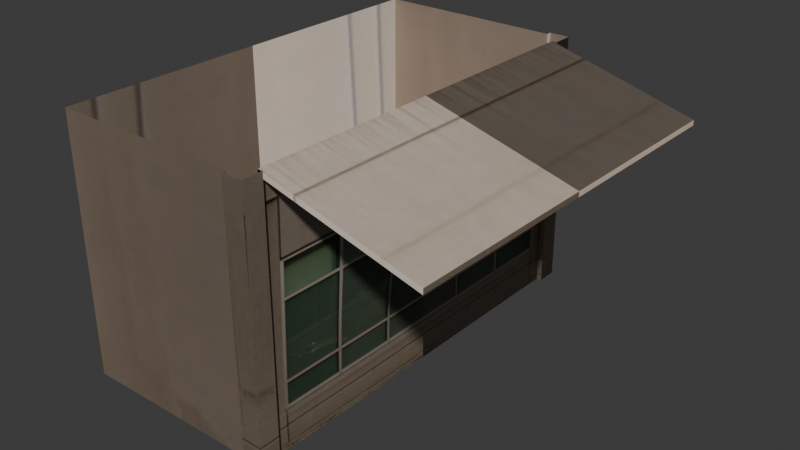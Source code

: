 # Source: shop_test.blend  (saved by Blender 5.1.30; exported with 4.5.12 LTS)
import bpy
from mathutils import Matrix  # noqa: F401  (used for matrix-valued properties, if any)

bpy.ops.wm.read_factory_settings(use_empty=True)
scene = bpy.context.scene
scene.name = 'Scene'

# ---- images (referenced by path relative to the original .blend; pixels are not part of the script)
import os
ASSET_DIR = os.environ.get("B2B_ASSET_DIR", "")  # directory of the original .blend (textures are referenced by path, not embedded)
HERE = os.path.dirname(os.path.abspath(__file__))  # packed textures are extracted next to this script under _unpacked/

def load_image(name, relpath, width, height, colorspace="sRGB"):
    """Load a texture the original file referenced (path relative to the .blend, or extracted next to this script)."""
    p = next((c for c in (os.path.join(HERE, relpath), os.path.join(ASSET_DIR, relpath)) if relpath and os.path.exists(c)), "")
    if p:
        img = bpy.data.images.load(p, check_existing=True)
        img.name = name
    else:  # same state as the original file: an image datablock whose file is absent (Cycles renders it pink)
        img = bpy.data.images.new(name, width, height)
        img.source = "FILE"
        img.filepath = "//" + (relpath or name)
    img.colorspace_settings.name = colorspace
    return img
img_firefox_kqqgs0pded_png = load_image('firefox_KQqgs0PDed.png', '_unpacked/firefox_KQqgs0PDed.49be9bad.png', 1320, 600, 'sRGB')
img_firefox_kqqgs0pded_normal_png = load_image('firefox_KQqgs0PDed_normal.png', 'firefox_KQqgs0PDed_normal.png', 1024, 1024, 'sRGB')

# ---- materials (node trees are filled in below, after node groups)
mat_material = bpy.data.materials.new('Material')
mat_material.alpha_threshold = 0.0
mat_material.use_backface_culling_lightprobe_volume = False
mat_material.roughness = 0.5
mat_material.line_color = (0.0, 0.0, 0.0, 1.0)

# ---- material node trees
mat_material.use_nodes = True; mat_material.node_tree.nodes.clear()
_N = mat_material.node_tree.nodes; _L = mat_material.node_tree.links
n0 = _N.new('ShaderNodeOutputMaterial'); n0.name = 'Material Output'; n0.location = (200, 100)
n1 = _N.new('ShaderNodeBsdfPrincipled'); n1.name = 'Principled BSDF'; n1.location = (-200, 100)
n2 = _N.new('ShaderNodeTexImage'); n2.name = 'Image Texture'; n2.location = (-490, 80)
n2.image = img_firefox_kqqgs0pded_png
n3 = _N.new('ShaderNodeUVMap'); n3.name = 'UV Map'; n3.location = (-400, -20)
n4 = _N.new('ShaderNodeNormalMap'); n4.name = 'Normal Map'; n4.location = (-390, 0)
n4.uv_map = 'UVMap'
n5 = _N.new('ShaderNodeTexImage'); n5.name = 'Image Texture.001'; n5.location = (-680, -40)
n5.image = img_firefox_kqqgs0pded_normal_png
_L.new(n1.outputs[0], n0.inputs[0])
_L.new(n2.outputs[0], n1.inputs[0])
_L.new(n4.outputs[0], n1.inputs[5])
_L.new(n5.outputs[0], n4.inputs[1])
n0.is_active_output = True

# ---- world
world_world = bpy.data.worlds.new('World'); scene.world = world_world
world_world.use_nodes = True; world_world.node_tree.nodes.clear()
_N = world_world.node_tree.nodes; _L = world_world.node_tree.links
n0 = _N.new('ShaderNodeOutputWorld'); n0.name = 'World Output'; n0.location = (200, 100)
n1 = _N.new('ShaderNodeBackground'); n1.name = 'Background'; n1.location = (-200, 100)
n1.inputs[0].default_value = (0.05088, 0.05088, 0.05088, 1.0)
_L.new(n1.outputs[0], n0.inputs[0])
n0.is_active_output = True
world_world.color = (0.05088, 0.05088, 0.05088)
world_world.sun_shadow_jitter_overblur = 0.0

# ---- meshes
me_cube = bpy.data.meshes.new('Cube')
me_cube.from_pydata([(0.0, 0.0, 5.0), (0.0, 0.0, 0.0), (-4.0, 4.0, 5.0), (-4.0, 4.0, 0.0), (0.0, 3.7, 4.9), (0.0, 3.7, 5.0), (2.923, 3.7, 4.097), (2.923, 3.7, 4.197), (0.0, 3.7, 5.0), (-0.3, 4.0, 5.0), (0.1, 3.7, 5.0), (0.1, 4.1, 5.0), (-0.3, 4.1, 5.0), (-0.3, 4.0, 0.0), (0.0, 3.7, 0.0), (-0.3, 4.1, 0.0), (0.1, 4.1, 0.0), (0.1, 3.7, 0.0), (-4.0, 0.0003508, 0.0), (-4.0, 0.0003508, 5.0), (0.0, 0.0, 4.9), (0.0, 0.0, 5.0), (2.923, 2.384e-07, 4.097), (2.923, 0.0, 4.197)], [], [(18, 19, 2, 3), (20, 21, 5, 4), (4, 5, 7, 6), (14, 8, 0, 1), (8, 14, 17, 10), (10, 17, 16, 11), (11, 16, 15, 12), (12, 15, 13, 9), (3, 2, 9, 13), (7, 5, 21, 23), (4, 6, 22, 20), (6, 7, 23, 22)])
_uv = me_cube.uv_layers.new(name='UVMap')
_uv.uv.foreach_set('vector', [0.03871, 0.2763, 0.03871, 0.7049, 0.1593, 0.7049, 0.1593, 0.2763, 0.3125, 0.9781, 0.3125, 0.998, 0.5711, 0.998, 0.5711, 0.9781, 0.6825, 0.9445, 0.6854, 0.9445, 0.6623, 0.705, 0.6594, 0.705, 0.5658, 0.004621, 0.5658, 0.998, 0.3072, 0.998, 0.3072, 0.004621, 0.5624, 0.9977, 0.5624, 0.004393, 0.5694, 0.004393, 0.5694, 0.9977, 0.5733, 0.998, 0.5733, 0.004621, 0.6012, 0.004621, 0.6012, 0.998, 0.5981, 0.9979, 0.5981, 0.004594, 0.5702, 0.004594, 0.5702, 0.9979, 0.6085, 0.998, 0.6085, 0.004621, 0.6015, 0.004621, 0.6015, 0.998, 0.002987, 0.2763, 0.002987, 0.7049, 0.1146, 0.7049, 0.1146, 0.2763, 0.7902, 0.705, 0.7902, 0.9445, 0.6835, 0.9445, 0.6835, 0.705, 0.7902, 0.9445, 0.7902, 0.705, 0.6835, 0.705, 0.6835, 0.9445, 0.6842, 0.9738, 0.6842, 0.9656, 0.7908, 0.9656, 0.7908, 0.9738])
me_cube.materials.append(mat_material)
me_cube.use_mirror_vertex_groups = False
me_cube.update()

# ---- objects
ob_cube = bpy.data.objects.new('Cube', me_cube)

# ---- transforms, parenting, visibility, modifiers, constraints
ob_cube.location = (0.0, 0.0, 0.0)
ob_cube.lock_rotations_4d = False
ob_cube.empty_display_type = 'ARROWS'
ob_cube.lineart.crease_threshold = 0.0
_m = ob_cube.modifiers.new('Mirror', 'MIRROR')
_m.use_axis = (False, True, False)

# ---- collection membership
scene.collection.objects.link(ob_cube)

# ---- scene / render settings (as saved in the file)
scene.frame_start = 1; scene.frame_end = 250; scene.frame_set(1)
scene.render.engine = 'BLENDER_EEVEE_NEXT'
scene.render.bake_bias = 0.0
scene.render.bake_samples = 0
scene.cycles.sampling_pattern = 'TABULATED_SOBOL'
scene.eevee.use_volume_custom_range = False
bpy.context.view_layer.update()

# ---- added for rendering (the .blend has no active camera and no usable light): camera, sun
cam_auto = bpy.data.cameras.new('AutoCamera')
cam_auto.lens = 50.0
cam_auto.sensor_width = 36.0
cam_auto.clip_end = 1000.0
ob_auto_camera = bpy.data.objects.new('AutoCamera', cam_auto)
scene.collection.objects.link(ob_auto_camera)
ob_auto_camera.location = (10.4157, -13.1449, 11.2633)
ob_auto_camera.rotation_euler = (1.09748, -7.21219e-08, 0.694738)
scene.camera = ob_auto_camera
light_auto_sun = bpy.data.lights.new('AutoSun', 'SUN')
light_auto_sun.energy = 3.0
light_auto_sun.angle = 0.0523599
ob_auto_sun = bpy.data.objects.new('AutoSun', light_auto_sun)
scene.collection.objects.link(ob_auto_sun)
ob_auto_sun.rotation_euler = (0.872665, 0.174533, 0.523599)
bpy.context.view_layer.update()

